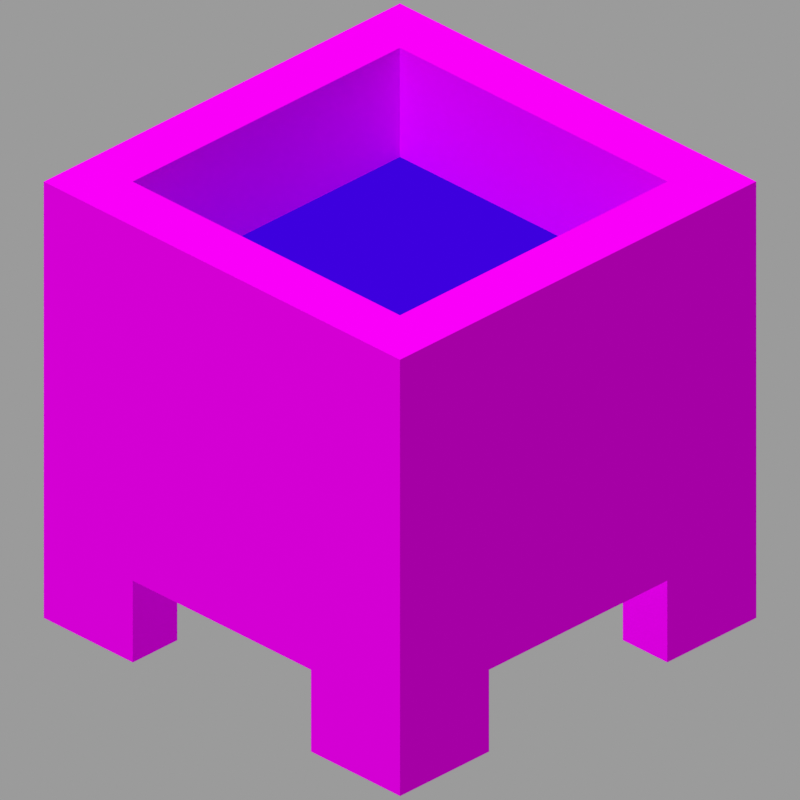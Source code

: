 # Source: cauldron_level2.blend  (saved by Blender 2.82.7; exported with 4.5.12 LTS)
import bpy
from mathutils import Matrix  # noqa: F401  (used for matrix-valued properties, if any)

bpy.ops.wm.read_factory_settings(use_empty=True)
scene = bpy.context.scene
scene.name = 'Scene'

# ---- collections
col_collection = bpy.data.collections.new('Collection'); scene.collection.children.link(col_collection)

# ---- images (referenced by path relative to the original .blend; pixels are not part of the script)
import os
ASSET_DIR = os.environ.get("B2B_ASSET_DIR", "")  # directory of the original .blend (textures are referenced by path, not embedded)
HERE = os.path.dirname(os.path.abspath(__file__))  # packed textures are extracted next to this script under _unpacked/

def load_image(name, relpath, width, height, colorspace="sRGB"):
    """Load a texture the original file referenced (path relative to the .blend, or extracted next to this script)."""
    p = next((c for c in (os.path.join(HERE, relpath), os.path.join(ASSET_DIR, relpath)) if relpath and os.path.exists(c)), "")
    if p:
        img = bpy.data.images.load(p, check_existing=True)
        img.name = name
    else:  # same state as the original file: an image datablock whose file is absent (Cycles renders it pink)
        img = bpy.data.images.new(name, width, height)
        img.source = "FILE"
        img.filepath = "//" + (relpath or name)
    img.colorspace_settings.name = colorspace
    return img
img_cauldron_side_png = load_image('cauldron_side.png', 'cauldron_side.png', 1024, 1024, 'sRGB')
img_cauldron_bottom_png = load_image('cauldron_bottom.png', 'cauldron_bottom.png', 1024, 1024, 'sRGB')
img_cauldron_top_png = load_image('cauldron_top.png', 'cauldron_top.png', 1024, 1024, 'sRGB')
img_cauldron_inner_png = load_image('cauldron_inner.png', 'cauldron_inner.png', 1024, 1024, 'sRGB')
img_water_still_solid_png = load_image('water_still_solid.png', 'water_still_solid.png', 1024, 1024, 'sRGB')

# ---- materials (node trees are filled in below, after node groups)
mat_side = bpy.data.materials.new('side')
mat_side.roughness = 1.0
mat_side.specular_intensity = 0.0
mat_bottom = bpy.data.materials.new('bottom')
mat_bottom.roughness = 1.0
mat_bottom.specular_intensity = 0.0
mat_top = bpy.data.materials.new('top')
mat_top.roughness = 1.0
mat_top.specular_intensity = 0.0
mat_inside = bpy.data.materials.new('inside')
mat_inside.roughness = 1.0
mat_inside.specular_intensity = 0.0
mat_water = bpy.data.materials.new('water')
mat_water.surface_render_method = 'BLENDED'
mat_water.blend_method = 'BLEND'

# ---- material node trees
mat_side.use_nodes = True; mat_side.node_tree.nodes.clear()
_N = mat_side.node_tree.nodes; _L = mat_side.node_tree.links
n0 = _N.new('ShaderNodeOutputMaterial'); n0.name = 'Material Output'; n0.location = (300, 300)
n0.target = 'CYCLES'
n1 = _N.new('ShaderNodeBsdfPrincipled'); n1.name = 'Principled BSDF'; n1.location = (10, 300)
n1.distribution = 'GGX'
n1.subsurface_method = 'BURLEY'
n1.inputs[2].default_value = 1.0
n1.inputs[3].default_value = 1.45
n1.inputs[13].default_value = 0.0
n1.inputs[27].default_value = (0.0, 0.0, 0.0, 1.0)
n1.inputs[28].default_value = 1.0
n2 = _N.new('ShaderNodeTexImage'); n2.name = 'Image Texture'; n2.location = (-548, 216)
n2.image = img_cauldron_side_png
n2.interpolation = 'Closest'
n3 = _N.new('ShaderNodeOutputMaterial'); n3.name = 'Material Output.001'; n3.location = (0, 0)
n3.target = 'EEVEE'
n4 = _N.new('ShaderNodeMixShader'); n4.name = 'Mix Shader'; n4.location = (0, 0)
n4.label = 'Disable Shadow'
n4.hide = True
n5 = _N.new('ShaderNodeLightPath'); n5.name = 'Light Path'; n5.location = (0, 0)
n5.hide = True
n6 = _N.new('ShaderNodeBsdfTransparent'); n6.name = 'Transparent BSDF'; n6.location = (0, 0)
n6.hide = True
_L.new(n1.outputs[0], n0.inputs[0])
_L.new(n2.outputs[0], n1.inputs[0])
_L.new(n1.outputs[0], n4.inputs[1])
_L.new(n4.outputs[0], n3.inputs[0])
_L.new(n5.outputs[1], n4.inputs[0])
_L.new(n6.outputs[0], n4.inputs[2])
n0.is_active_output = True
mat_bottom.use_nodes = True; mat_bottom.node_tree.nodes.clear()
_N = mat_bottom.node_tree.nodes; _L = mat_bottom.node_tree.links
n0 = _N.new('ShaderNodeOutputMaterial'); n0.name = 'Material Output'; n0.location = (300, 300)
n0.target = 'CYCLES'
n1 = _N.new('ShaderNodeBsdfPrincipled'); n1.name = 'Principled BSDF'; n1.location = (10, 300)
n1.distribution = 'GGX'
n1.subsurface_method = 'BURLEY'
n1.inputs[2].default_value = 1.0
n1.inputs[3].default_value = 1.45
n1.inputs[13].default_value = 0.0
n1.inputs[27].default_value = (0.0, 0.0, 0.0, 1.0)
n1.inputs[28].default_value = 1.0
n2 = _N.new('ShaderNodeTexImage'); n2.name = 'Image Texture'; n2.location = (-426, 235)
n2.image = img_cauldron_bottom_png
n2.interpolation = 'Closest'
n3 = _N.new('ShaderNodeOutputMaterial'); n3.name = 'Material Output.001'; n3.location = (0, 0)
n3.target = 'EEVEE'
n4 = _N.new('ShaderNodeMixShader'); n4.name = 'Mix Shader'; n4.location = (0, 0)
n4.label = 'Disable Shadow'
n4.hide = True
n5 = _N.new('ShaderNodeLightPath'); n5.name = 'Light Path'; n5.location = (0, 0)
n5.hide = True
n6 = _N.new('ShaderNodeBsdfTransparent'); n6.name = 'Transparent BSDF'; n6.location = (0, 0)
n6.hide = True
_L.new(n1.outputs[0], n0.inputs[0])
_L.new(n2.outputs[0], n1.inputs[0])
_L.new(n1.outputs[0], n4.inputs[1])
_L.new(n4.outputs[0], n3.inputs[0])
_L.new(n5.outputs[1], n4.inputs[0])
_L.new(n6.outputs[0], n4.inputs[2])
n0.is_active_output = True
mat_top.use_nodes = True; mat_top.node_tree.nodes.clear()
_N = mat_top.node_tree.nodes; _L = mat_top.node_tree.links
n0 = _N.new('ShaderNodeOutputMaterial'); n0.name = 'Material Output'; n0.location = (300, 300)
n0.target = 'CYCLES'
n1 = _N.new('ShaderNodeTexImage'); n1.name = 'Image Texture'; n1.location = (-530, 203)
n1.image = img_cauldron_top_png
n1.interpolation = 'Closest'
n2 = _N.new('ShaderNodeEmission'); n2.name = 'Emission'; n2.location = (-44, 255)
n2.inputs[1].default_value = 0.95
n3 = _N.new('ShaderNodeOutputMaterial'); n3.name = 'Material Output.001'; n3.location = (0, 0)
n3.target = 'EEVEE'
n4 = _N.new('ShaderNodeMixShader'); n4.name = 'Mix Shader'; n4.location = (0, 0)
n4.label = 'Disable Shadow'
n4.hide = True
n5 = _N.new('ShaderNodeLightPath'); n5.name = 'Light Path'; n5.location = (0, 0)
n5.hide = True
n6 = _N.new('ShaderNodeBsdfTransparent'); n6.name = 'Transparent BSDF'; n6.location = (0, 0)
n6.hide = True
_L.new(n1.outputs[0], n2.inputs[0])
_L.new(n2.outputs[0], n0.inputs[0])
_L.new(n2.outputs[0], n4.inputs[1])
_L.new(n4.outputs[0], n3.inputs[0])
_L.new(n5.outputs[1], n4.inputs[0])
_L.new(n6.outputs[0], n4.inputs[2])
n0.is_active_output = True
mat_inside.use_nodes = True; mat_inside.node_tree.nodes.clear()
_N = mat_inside.node_tree.nodes; _L = mat_inside.node_tree.links
n0 = _N.new('ShaderNodeOutputMaterial'); n0.name = 'Material Output'; n0.location = (300, 300)
n0.target = 'CYCLES'
n1 = _N.new('ShaderNodeBsdfPrincipled'); n1.name = 'Principled BSDF'; n1.location = (10, 300)
n1.distribution = 'GGX'
n1.subsurface_method = 'BURLEY'
n1.inputs[2].default_value = 1.0
n1.inputs[3].default_value = 1.45
n1.inputs[13].default_value = 0.0
n1.inputs[27].default_value = (0.0, 0.0, 0.0, 1.0)
n1.inputs[28].default_value = 1.0
n2 = _N.new('ShaderNodeTexImage'); n2.name = 'Image Texture'; n2.location = (-315, 248)
n2.image = img_cauldron_inner_png
n2.interpolation = 'Closest'
n3 = _N.new('ShaderNodeOutputMaterial'); n3.name = 'Material Output.001'; n3.location = (0, 0)
n3.target = 'EEVEE'
n4 = _N.new('ShaderNodeMixShader'); n4.name = 'Mix Shader'; n4.location = (0, 0)
n4.label = 'Disable Shadow'
n4.hide = True
n5 = _N.new('ShaderNodeLightPath'); n5.name = 'Light Path'; n5.location = (0, 0)
n5.hide = True
n6 = _N.new('ShaderNodeBsdfTransparent'); n6.name = 'Transparent BSDF'; n6.location = (0, 0)
n6.hide = True
_L.new(n1.outputs[0], n0.inputs[0])
_L.new(n2.outputs[0], n1.inputs[0])
_L.new(n1.outputs[0], n4.inputs[1])
_L.new(n4.outputs[0], n3.inputs[0])
_L.new(n5.outputs[1], n4.inputs[0])
_L.new(n6.outputs[0], n4.inputs[2])
n0.is_active_output = True
mat_water.use_nodes = True; mat_water.node_tree.nodes.clear()
_N = mat_water.node_tree.nodes; _L = mat_water.node_tree.links
n0 = _N.new('ShaderNodeOutputMaterial'); n0.name = 'Material Output'; n0.location = (417, 300)
n0.target = 'CYCLES'
n1 = _N.new('ShaderNodeEmission'); n1.name = 'Emission'; n1.location = (-66, 275)
n1.inputs[1].default_value = 0.95
n2 = _N.new('ShaderNodeMix'); n2.name = 'Mix'; n2.location = (-508, 207)
n2.data_type = 'RGBA'
n2.blend_type = 'MULTIPLY'
n2.inputs[0].default_value = 1.0
n2.inputs[7].default_value = (0.04971, 0.1812, 0.7758, 1.0)
n3 = _N.new('ShaderNodeMixShader'); n3.name = 'Mix Shader'; n3.location = (197, 288)
n4 = _N.new('ShaderNodeBsdfTransparent'); n4.name = 'Transparent BSDF'; n4.location = (-16, 160)
n5 = _N.new('ShaderNodeTexImage'); n5.name = 'Image Texture'; n5.location = (-1007, 186)
n5.image = img_water_still_solid_png
n5.interpolation = 'Closest'
n6 = _N.new('ShaderNodeOutputMaterial'); n6.name = 'Material Output.001'; n6.location = (0, 0)
n6.target = 'EEVEE'
n7 = _N.new('ShaderNodeMixShader'); n7.name = 'Mix Shader.001'; n7.location = (0, 0)
n7.label = 'Disable Shadow'
n7.hide = True
n8 = _N.new('ShaderNodeLightPath'); n8.name = 'Light Path'; n8.location = (0, 0)
n8.hide = True
n9 = _N.new('ShaderNodeBsdfTransparent'); n9.name = 'Transparent BSDF.001'; n9.location = (0, 0)
n9.hide = True
_L.new(n5.outputs[0], n2.inputs[6])
_L.new(n2.outputs[2], n1.inputs[0])
_L.new(n3.outputs[0], n0.inputs[0])
_L.new(n4.outputs[0], n3.inputs[1])
_L.new(n5.outputs[1], n3.inputs[0])
_L.new(n1.outputs[0], n3.inputs[2])
_L.new(n3.outputs[0], n7.inputs[1])
_L.new(n7.outputs[0], n6.inputs[0])
_L.new(n8.outputs[1], n7.inputs[0])
_L.new(n9.outputs[0], n7.inputs[2])
n0.is_active_output = True

# ---- world
world_world = bpy.data.worlds.new('World'); scene.world = world_world
world_world.use_nodes = True; world_world.node_tree.nodes.clear()
_N = world_world.node_tree.nodes; _L = world_world.node_tree.links
n0 = _N.new('ShaderNodeOutputWorld'); n0.name = 'World Output'; n0.location = (300, 300)
n1 = _N.new('ShaderNodeBackground'); n1.name = 'Background'; n1.location = (10, 300)
n1.inputs[0].default_value = (0.3278, 0.3278, 0.3278, 1.0)
_L.new(n1.outputs[0], n0.inputs[0])
n0.is_active_output = True
world_world.color = (0.05088, 0.05088, 0.05088)
world_world.use_sun_shadow = False
world_world.sun_shadow_jitter_overblur = 0.0

# ---- cameras
cam_camera = bpy.data.cameras.new('Camera')
cam_camera.type = 'ORTHO'
cam_camera.clip_end = 100.0
cam_camera.ortho_scale = 5.08

# ---- lights
light_hemi = bpy.data.lights.new('Hemi', 'SUN')
light_hemi.transmission_factor = 0.0
light_hemi.angle = 0.1993
light_hemi.energy = 1.2
light_hemi.shadow_buffer_clip_start = 0.5
light_hemi.shadow_soft_size = 0.1
light_hemi.shadow_cascade_max_distance = 1000.0

# ---- meshes
me_cauldron = bpy.data.meshes.new('cauldron')
me_cauldron.from_pydata([(0.5, -0.3125, 0.375), (0.5, -0.5, 0.375), (0.5, -0.3125, 0.25), (0.5, -0.5, 0.25), (0.375, -0.3125, 0.25), (0.375, -0.5, 0.25), (0.375, -0.3125, 0.375), (0.375, -0.5, 0.375), (-0.375, 0.5, 0.5), (-0.375, -0.3125, 0.5), (-0.375, 0.5, -0.5), (-0.375, -0.3125, -0.5), (-0.5, 0.5, -0.5), (-0.5, -0.3125, -0.5), (-0.5, 0.5, 0.5), (-0.5, -0.3125, 0.5), (-0.375, -0.25, -0.375), (-0.375, -0.25, 0.375), (0.375, -0.25, -0.375), (0.375, -0.25, 0.375), (-0.375, -0.3125, 0.375), (-0.375, -0.3125, -0.375), (0.375, -0.3125, 0.375), (0.375, -0.3125, -0.375), (0.5, 0.5, 0.5), (0.5, -0.3125, 0.5), (0.5, 0.5, -0.5), (0.5, -0.3125, -0.5), (0.375, 0.5, -0.5), (0.375, -0.3125, -0.5), (0.375, 0.5, 0.5), (0.375, -0.3125, 0.5), (-0.375, 0.5, -0.5), (-0.375, 0.5, -0.375), (0.375, 0.5, -0.5), (0.375, 0.5, -0.375), (-0.375, -0.3125, -0.375), (-0.375, -0.3125, -0.5), (0.375, -0.3125, -0.375), (0.375, -0.3125, -0.5), (-0.375, 0.5, 0.375), (-0.375, 0.5, 0.5), (0.375, 0.5, 0.375), (0.375, 0.5, 0.5), (-0.375, -0.3125, 0.5), (-0.375, -0.3125, 0.375), (0.375, -0.3125, 0.5), (0.375, -0.3125, 0.375), (-0.25, -0.3125, -0.375), (-0.25, -0.5, -0.375), (-0.25, -0.3125, -0.5), (-0.25, -0.5, -0.5), (-0.5, -0.3125, -0.5), (-0.5, -0.5, -0.5), (-0.5, -0.3125, -0.375), (-0.5, -0.5, -0.375), (-0.375, -0.3125, -0.25), (-0.375, -0.5, -0.25), (-0.375, -0.3125, -0.375), (-0.375, -0.5, -0.375), (-0.5, -0.3125, -0.375), (-0.5, -0.5, -0.375), (-0.5, -0.3125, -0.25), (-0.5, -0.5, -0.25), (0.5, -0.3125, -0.375), (0.5, -0.5, -0.375), (0.5, -0.3125, -0.5), (0.5, -0.5, -0.5), (0.25, -0.3125, -0.5), (0.25, -0.5, -0.5), (0.25, -0.3125, -0.375), (0.25, -0.5, -0.375), (0.5, -0.3125, -0.25), (0.5, -0.5, -0.25), (0.5, -0.3125, -0.375), (0.5, -0.5, -0.375), (0.375, -0.3125, -0.375), (0.375, -0.5, -0.375), (0.375, -0.3125, -0.25), (0.375, -0.5, -0.25), (-0.25, -0.3125, 0.5), (-0.25, -0.5, 0.5), (-0.25, -0.3125, 0.375), (-0.25, -0.5, 0.375), (-0.5, -0.3125, 0.375), (-0.5, -0.5, 0.375), (-0.5, -0.3125, 0.5), (-0.5, -0.5, 0.5), (-0.375, -0.3125, 0.375), (-0.375, -0.5, 0.375), (-0.375, -0.3125, 0.25), (-0.375, -0.5, 0.25), (-0.5, -0.3125, 0.25), (-0.5, -0.5, 0.25), (-0.5, -0.3125, 0.375), (-0.5, -0.5, 0.375), (0.5, -0.3125, 0.5), (0.5, -0.5, 0.5), (0.5, -0.3125, 0.375), (0.5, -0.5, 0.375), (0.25, -0.3125, 0.375), (0.25, -0.5, 0.375), (0.25, -0.3125, 0.5), (0.25, -0.5, 0.5)], [], [(0, 1, 2), (1, 3, 2), (4, 5, 6), (5, 7, 6), (7, 5, 1), (5, 3, 1), (2, 3, 4), (3, 5, 4), (8, 9, 10), (9, 11, 10), (12, 13, 14), (13, 15, 14), (12, 14, 10), (14, 8, 10), (15, 13, 9), (13, 11, 9), (14, 15, 8), (15, 9, 8), (10, 11, 12), (11, 13, 12), (16, 17, 18), (17, 19, 18), (20, 21, 22), (21, 23, 22), (24, 25, 26), (25, 27, 26), (28, 29, 30), (29, 31, 30), (28, 30, 26), (30, 24, 26), (31, 29, 25), (29, 27, 25), (30, 31, 24), (31, 25, 24), (26, 27, 28), (27, 29, 28), (32, 33, 34), (33, 35, 34), (36, 37, 38), (37, 39, 38), (33, 36, 35), (36, 38, 35), (34, 39, 32), (39, 37, 32), (40, 41, 42), (41, 43, 42), (44, 45, 46), (45, 47, 46), (41, 44, 43), (44, 46, 43), (42, 47, 40), (47, 45, 40), (48, 49, 50), (49, 51, 50), (52, 53, 54), (53, 55, 54), (55, 53, 49), (53, 51, 49), (54, 55, 48), (55, 49, 48), (50, 51, 52), (51, 53, 52), (56, 57, 58), (57, 59, 58), (60, 61, 62), (61, 63, 62), (63, 61, 57), (61, 59, 57), (62, 63, 56), (63, 57, 56), (64, 65, 66), (65, 67, 66), (68, 69, 70), (69, 71, 70), (71, 69, 65), (69, 67, 65), (70, 71, 64), (71, 65, 64), (66, 67, 68), (67, 69, 68), (72, 73, 74), (73, 75, 74), (76, 77, 78), (77, 79, 78), (79, 77, 73), (77, 75, 73), (78, 79, 72), (79, 73, 72), (80, 81, 82), (81, 83, 82), (84, 85, 86), (85, 87, 86), (87, 85, 81), (85, 83, 81), (86, 87, 80), (87, 81, 80), (82, 83, 84), (83, 85, 84), (88, 89, 90), (89, 91, 90), (92, 93, 94), (93, 95, 94), (95, 93, 89), (93, 91, 89), (90, 91, 92), (91, 93, 92), (96, 97, 98), (97, 99, 98), (100, 101, 102), (101, 103, 102), (103, 101, 97), (101, 99, 97), (102, 103, 96), (103, 97, 96), (98, 99, 100), (99, 101, 100)])
me_cauldron.polygons.foreach_set('use_smooth', [True] * 116)
me_cauldron.polygons.foreach_set('material_index', [0, 0, 0, 0, 1, 1, 0, 0, 0, 0, 0, 0, 2, 2, 3, 3, 0, 0, 0, 0, 3, 3, 3, 3, 0, 0, 0, 0, 2, 2, 3, 3, 0, 0, 0, 0, 2, 2, 3, 3, 0, 0, 0, 0, 2, 2, 3, 3, 0, 0, 0, 0, 0, 0, 0, 0, 1, 1, 0, 0, 0, 0, 0, 0, 0, 0, 1, 1, 0, 0, 0, 0, 0, 0, 1, 1, 0, 0, 0, 0, 0, 0, 0, 0, 1, 1, 0, 0, 0, 0, 0, 0, 1, 1, 0, 0, 0, 0, 0, 0, 0, 0, 1, 1, 0, 0, 0, 0, 0, 0, 1, 1, 0, 0, 0, 0])
_k = set([(1, 2), (1, 3), (2, 3), (3, 5), (4, 5), (5, 7), (8, 9), (8, 10), (8, 14), (9, 11), (9, 15), (10, 11), (10, 12), (11, 13), (12, 13), (12, 14), (13, 15), (14, 15), (24, 25), (24, 26), (24, 30), (25, 27), (25, 31), (26, 27), (26, 28), (27, 29), (28, 29), (28, 30), (29, 31), (30, 31), (32, 34), (32, 39), (33, 34), (33, 35), (35, 36), (36, 38), (37, 38), (37, 39), (40, 42), (40, 47), (41, 42), (41, 43), (43, 44), (44, 46), (45, 46), (45, 47), (48, 49), (49, 51), (49, 55), (50, 51), (51, 53), (52, 53), (53, 55), (54, 55), (56, 57), (57, 59), (57, 63), (61, 62), (61, 63), (62, 63), (64, 65), (65, 67), (65, 71), (66, 67), (67, 69), (68, 69), (69, 71), (70, 71), (72, 73), (73, 75), (73, 79), (77, 78), (77, 79), (78, 79), (80, 81), (81, 83), (81, 87), (82, 83), (83, 85), (84, 85), (85, 87), (86, 87), (89, 90), (89, 91), (90, 91), (91, 93), (92, 93), (93, 95), (96, 97), (97, 99), (97, 103), (98, 99), (99, 101), (100, 101), (101, 103), (102, 103)])
me_cauldron.attributes.new('sharp_edge', 'BOOLEAN', 'EDGE').data.foreach_set('value', [ (min(e.vertices), max(e.vertices)) in _k for e in me_cauldron.edges])
_uv = me_cauldron.uv_layers.new(name='UVMap')
_uv.uv.foreach_set('vector', [0.125, 0.1875, 0.125, 0.0, 0.25, 0.1875, 0.125, 0.0, 0.25, 0.0, 0.25, 0.1875, 0.75, 0.1875, 0.75, 0.0, 0.875, 0.1875, 0.75, 0.0, 0.875, 0.0, 0.875, 0.1875, 0.875, 0.875, 0.875, 0.75, 1.0, 0.875, 0.875, 0.75, 1.0, 0.75, 1.0, 0.875, 0.0, 0.1875, 0.0, 0.0, 0.125, 0.1875, 0.0, 0.0, 0.125, 0.0, 0.125, 0.1875, 0.0, 1.0, 0.0, 0.1875, 1.0, 1.0, 0.0, 0.1875, 1.0, 0.1875, 1.0, 1.0, 0.0, 1.0, 0.0, 0.1875, 1.0, 1.0, 0.0, 0.1875, 1.0, 0.1875, 1.0, 1.0, 0.0, 1.0, 0.0, 0.0, 0.125, 1.0, 0.0, 0.0, 0.125, 0.0, 0.125, 1.0, 0.0, 1.0, 0.0, 0.0, 0.125, 1.0, 0.0, 0.0, 0.125, 0.0, 0.125, 1.0, 0.0, 1.0, 0.0, 0.1875, 0.125, 1.0, 0.0, 0.1875, 0.125, 0.1875, 0.125, 1.0, 0.875, 1.0, 0.875, 0.1875, 1.0, 1.0, 0.875, 0.1875, 1.0, 0.1875, 1.0, 1.0, 0.125, 0.875, 0.125, 0.125, 0.875, 0.875, 0.125, 0.125, 0.875, 0.125, 0.875, 0.875, 0.125, 0.875, 0.125, 0.125, 0.875, 0.875, 0.125, 0.125, 0.875, 0.125, 0.875, 0.875, 0.0, 1.0, 0.0, 0.1875, 1.0, 1.0, 0.0, 0.1875, 1.0, 0.1875, 1.0, 1.0, 0.0, 1.0, 0.0, 0.1875, 1.0, 1.0, 0.0, 0.1875, 1.0, 0.1875, 1.0, 1.0, 0.875, 1.0, 0.875, 0.0, 1.0, 1.0, 0.875, 0.0, 1.0, 0.0, 1.0, 1.0, 0.875, 1.0, 0.875, 0.0, 1.0, 1.0, 0.875, 0.0, 1.0, 0.0, 1.0, 1.0, 0.875, 1.0, 0.875, 0.1875, 1.0, 1.0, 0.875, 0.1875, 1.0, 0.1875, 1.0, 1.0, 0.0, 1.0, 0.0, 0.1875, 0.125, 1.0, 0.0, 0.1875, 0.125, 0.1875, 0.125, 1.0, 0.125, 1.0, 0.125, 0.875, 0.875, 1.0, 0.125, 0.875, 0.875, 0.875, 0.875, 1.0, 0.125, 0.125, 0.125, 0.0, 0.875, 0.125, 0.125, 0.0, 0.875, 0.0, 0.875, 0.125, 0.125, 1.0, 0.125, 0.1875, 0.875, 1.0, 0.125, 0.1875, 0.875, 0.1875, 0.875, 1.0, 0.125, 1.0, 0.125, 0.1875, 0.875, 1.0, 0.125, 0.1875, 0.875, 0.1875, 0.875, 1.0, 0.125, 0.125, 0.125, 0.0, 0.875, 0.125, 0.125, 0.0, 0.875, 0.0, 0.875, 0.125, 0.125, 1.0, 0.125, 0.875, 0.875, 1.0, 0.125, 0.875, 0.875, 0.875, 0.875, 1.0, 0.125, 1.0, 0.125, 0.1875, 0.875, 1.0, 0.125, 0.1875, 0.875, 0.1875, 0.875, 1.0, 0.125, 1.0, 0.125, 0.1875, 0.875, 1.0, 0.125, 0.1875, 0.875, 0.1875, 0.875, 1.0, 0.875, 0.1875, 0.875, 0.0, 1.0, 0.1875, 0.875, 0.0, 1.0, 0.0, 1.0, 0.1875, 0.0, 0.1875, 0.0, 0.0, 0.125, 0.1875, 0.0, 0.0, 0.125, 0.0, 0.125, 0.1875, 0.0, 0.125, 0.0, 0.0, 0.25, 0.125, 0.0, 0.0, 0.25, 0.0, 0.25, 0.125, 0.0, 0.1875, 0.0, 0.0, 0.25, 0.1875, 0.0, 0.0, 0.25, 0.0, 0.25, 0.1875, 0.75, 0.1875, 0.75, 0.0, 1.0, 0.1875, 0.75, 0.0, 1.0, 0.0, 1.0, 0.1875, 0.75, 0.1875, 0.75, 0.0, 0.875, 0.1875, 0.75, 0.0, 0.875, 0.0, 0.875, 0.1875, 0.125, 0.1875, 0.125, 0.0, 0.25, 0.1875, 0.125, 0.0, 0.25, 0.0, 0.25, 0.1875, 0.0, 0.25, 0.0, 0.125, 0.125, 0.25, 0.0, 0.125, 0.125, 0.125, 0.125, 0.25, 0.0, 0.1875, 0.0, 0.0, 0.125, 0.1875, 0.0, 0.0, 0.125, 0.0, 0.125, 0.1875, 0.875, 0.1875, 0.875, 0.0, 1.0, 0.1875, 0.875, 0.0, 1.0, 0.0, 1.0, 0.1875, 0.0, 0.1875, 0.0, 0.0, 0.125, 0.1875, 0.0, 0.0, 0.125, 0.0, 0.125, 0.1875, 0.75, 0.125, 0.75, 0.0, 1.0, 0.125, 0.75, 0.0, 1.0, 0.0, 1.0, 0.125, 0.75, 0.1875, 0.75, 0.0, 1.0, 0.1875, 0.75, 0.0, 1.0, 0.0, 1.0, 0.1875, 0.0, 0.1875, 0.0, 0.0, 0.25, 0.1875, 0.0, 0.0, 0.25, 0.0, 0.25, 0.1875, 0.75, 0.1875, 0.75, 0.0, 0.875, 0.1875, 0.75, 0.0, 0.875, 0.0, 0.875, 0.1875, 0.125, 0.1875, 0.125, 0.0, 0.25, 0.1875, 0.125, 0.0, 0.25, 0.0, 0.25, 0.1875, 0.875, 0.25, 0.875, 0.125, 1.0, 0.25, 0.875, 0.125, 1.0, 0.125, 1.0, 0.25, 0.875, 0.1875, 0.875, 0.0, 1.0, 0.1875, 0.875, 0.0, 1.0, 0.0, 1.0, 0.1875, 0.0, 0.1875, 0.0, 0.0, 0.125, 0.1875, 0.0, 0.0, 0.125, 0.0, 0.125, 0.1875, 0.875, 0.1875, 0.875, 0.0, 1.0, 0.1875, 0.875, 0.0, 1.0, 0.0, 1.0, 0.1875, 0.0, 1.0, 0.0, 0.875, 0.25, 1.0, 0.0, 0.875, 0.25, 0.875, 0.25, 1.0, 0.0, 0.1875, 0.0, 0.0, 0.25, 0.1875, 0.0, 0.0, 0.25, 0.0, 0.25, 0.1875, 0.75, 0.1875, 0.75, 0.0, 1.0, 0.1875, 0.75, 0.0, 1.0, 0.0, 1.0, 0.1875, 0.125, 0.1875, 0.125, 0.0, 0.25, 0.1875, 0.125, 0.0, 0.25, 0.0, 0.25, 0.1875, 0.75, 0.1875, 0.75, 0.0, 0.875, 0.1875, 0.75, 0.0, 0.875, 0.0, 0.875, 0.1875, 0.0, 0.875, 0.0, 0.75, 0.125, 0.875, 0.0, 0.75, 0.125, 0.75, 0.125, 0.875, 0.875, 0.1875, 0.875, 0.0, 1.0, 0.1875, 0.875, 0.0, 1.0, 0.0, 1.0, 0.1875, 0.0, 0.1875, 0.0, 0.0, 0.125, 0.1875, 0.0, 0.0, 0.125, 0.0, 0.125, 0.1875, 0.875, 0.1875, 0.875, 0.0, 1.0, 0.1875, 0.875, 0.0, 1.0, 0.0, 1.0, 0.1875, 0.75, 1.0, 0.75, 0.875, 1.0, 1.0, 0.75, 0.875, 1.0, 0.875, 1.0, 1.0, 0.75, 0.1875, 0.75, 0.0, 1.0, 0.1875, 0.75, 0.0, 1.0, 0.0, 1.0, 0.1875, 0.0, 0.1875, 0.0, 0.0, 0.25, 0.1875, 0.0, 0.0, 0.25, 0.0, 0.25, 0.1875])
me_cauldron.materials.append(mat_side)
me_cauldron.materials.append(mat_bottom)
me_cauldron.materials.append(mat_top)
me_cauldron.materials.append(mat_inside)
me_cauldron.use_remesh_fix_poles = True
me_cauldron.use_remesh_preserve_attributes = False
me_cauldron.use_mirror_vertex_groups = False
me_cauldron.update()
me_cauldron.normals_split_custom_set([tuple(v) for v in zip(*[iter([1.0, 0.0, 0.0, 1.0, 0.0, 0.0, 1.0, 0.0, 0.0, 1.0, 0.0, 0.0, 1.0, 0.0, 0.0, 1.0, 0.0, 0.0, -1.0, 0.0, 0.0, -1.0, 0.0, 0.0, -1.0, 0.0, 0.0, -1.0, 0.0, 0.0, -1.0, 0.0, 0.0, -1.0, 0.0, 0.0, 0.0, -1.0, 0.0, 0.0, -1.0, 0.0, 0.0, -1.0, 0.0, 0.0, -1.0, 0.0, 0.0, -1.0, 0.0, 0.0, -1.0, 0.0, 0.0, 0.0, -1.0, 0.0, 0.0, -1.0, 0.0, 0.0, -1.0, 0.0, 0.0, -1.0, 0.0, 0.0, -1.0, 0.0, 0.0, -1.0, 1.0, 0.0, 0.0, 1.0, 0.0, 0.0, 1.0, 0.0, 0.0, 1.0, 0.0, 0.0, 1.0, 0.0, 0.0, 1.0, 0.0, 0.0, -1.0, 0.0, 0.0, -1.0, 0.0, 0.0, -1.0, 0.0, 0.0, -1.0, 0.0, 0.0, -1.0, 0.0, 0.0, -1.0, 0.0, 0.0, 0.0, 1.0, 0.0, 0.0, 1.0, 0.0, 0.0, 1.0, 0.0, 0.0, 1.0, 0.0, 0.0, 1.0, 0.0, 0.0, 1.0, 0.0, 0.0, -1.0, 0.0, 0.0, -1.0, 0.0, 0.0, -1.0, 0.0, 0.0, -1.0, 0.0, 0.0, -1.0, 0.0, 0.0, -1.0, 0.0, 0.0, 0.0, 1.0, 0.0, 0.0, 1.0, 0.0, 0.0, 1.0, 0.0, 0.0, 1.0, 0.0, 0.0, 1.0, 0.0, 0.0, 1.0, 0.0, 0.0, -1.0, 0.0, 0.0, -1.0, 0.0, 0.0, -1.0, 0.0, 0.0, -1.0, 0.0, 0.0, -1.0, 0.0, 0.0, -1.0, 0.0, 1.0, 0.0, 0.0, 1.0, 0.0, 0.0, 1.0, 0.0, 0.0, 1.0, 0.0, 0.0, 1.0, 0.0, 0.0, 1.0, 0.0, 0.0, -1.0, 0.0, 0.0, -1.0, 0.0, 0.0, -1.0, 0.0, 0.0, -1.0, 0.0, 0.0, -1.0, 0.0, 0.0, -1.0, 0.0, 1.0, 0.0, 0.0, 1.0, 0.0, 0.0, 1.0, 0.0, 0.0, 1.0, 0.0, 0.0, 1.0, 0.0, 0.0, 1.0, 0.0, 0.0, -1.0, 0.0, 0.0, -1.0, 0.0, 0.0, -1.0, 0.0, 0.0, -1.0, 0.0, 0.0, -1.0, 0.0, 0.0, -1.0, 0.0, 0.0, 0.0, 1.0, 0.0, 0.0, 1.0, 0.0, 0.0, 1.0, 0.0, 0.0, 1.0, 0.0, 0.0, 1.0, 0.0, 0.0, 1.0, 0.0, 0.0, -1.0, 0.0, 0.0, -1.0, 0.0, 0.0, -1.0, 0.0, 0.0, -1.0, 0.0, 0.0, -1.0, 0.0, 0.0, -1.0, 0.0, 0.0, 0.0, 1.0, 0.0, 0.0, 1.0, 0.0, 0.0, 1.0, 0.0, 0.0, 1.0, 0.0, 0.0, 1.0, 0.0, 0.0, 1.0, 0.0, 0.0, -1.0, 0.0, 0.0, -1.0, 0.0, 0.0, -1.0, 0.0, 0.0, -1.0, 0.0, 0.0, -1.0, 0.0, 0.0, -1.0, 0.0, 1.0, 0.0, 0.0, 1.0, 0.0, 0.0, 1.0, 0.0, 0.0, 1.0, 0.0, 0.0, 1.0, 0.0, 0.0, 1.0, 0.0, 0.0, -1.0, 0.0, 0.0, -1.0, 0.0, 0.0, -1.0, 0.0, 0.0, -1.0, 0.0, 0.0, -1.0, 0.0, 0.0, -1.0, 0.0, 0.0, 0.0, 1.0, 0.0, 0.0, 1.0, 0.0, 0.0, 1.0, 0.0, 0.0, 1.0, 0.0, 0.0, 1.0, 0.0, 0.0, 1.0, 0.0, 0.0, -1.0, 0.0, 0.0, -1.0, 0.0, 0.0, -1.0, 0.0, 0.0, -1.0, 0.0, 0.0, -1.0, 0.0, 0.0, -1.0, 0.0, 1.0, 0.0, 0.0, 1.0, 0.0, 0.0, 1.0, 0.0, 0.0, 1.0, 0.0, 0.0, 1.0, 0.0, 0.0, 1.0, 0.0, 0.0, -1.0, 0.0, 0.0, -1.0, 0.0, 0.0, -1.0, 0.0, 0.0, -1.0, 0.0, 0.0, -1.0, 0.0, 0.0, -1.0, 0.0, 0.0, 0.0, 1.0, 0.0, 0.0, 1.0, 0.0, 0.0, 1.0, 0.0, 0.0, 1.0, 0.0, 0.0, 1.0, 0.0, 0.0, 1.0, 0.0, 0.0, -1.0, 0.0, 0.0, -1.0, 0.0, 0.0, -1.0, 0.0, 0.0, -1.0, 0.0, 0.0, -1.0, 0.0, 0.0, -1.0, 1.0, 0.0, 0.0, 1.0, 0.0, 0.0, 1.0, 0.0, 0.0, 1.0, 0.0, 0.0, 1.0, 0.0, 0.0, 1.0, 0.0, 0.0, -1.0, 0.0, 0.0, -1.0, 0.0, 0.0, -1.0, 0.0, 0.0, -1.0, 0.0, 0.0, -1.0, 0.0, 0.0, -1.0, 0.0, 0.0, 0.0, -1.0, 0.0, 0.0, -1.0, 0.0, 0.0, -1.0, 0.0, 0.0, -1.0, 0.0, 0.0, -1.0, 0.0, 0.0, -1.0, 0.0, 0.0, 0.0, 1.0, 0.0, 0.0, 1.0, 0.0, 0.0, 1.0, 0.0, 0.0, 1.0, 0.0, 0.0, 1.0, 0.0, 0.0, 1.0, 0.0, 0.0, -1.0, 0.0, 0.0, -1.0, 0.0, 0.0, -1.0, 0.0, 0.0, -1.0, 0.0, 0.0, -1.0, 0.0, 0.0, -1.0, 1.0, 0.0, 0.0, 1.0, 0.0, 0.0, 1.0, 0.0, 0.0, 1.0, 0.0, 0.0, 1.0, 0.0, 0.0, 1.0, 0.0, 0.0, -1.0, 0.0, 0.0, -1.0, 0.0, 0.0, -1.0, 0.0, 0.0, -1.0, 0.0, 0.0, -1.0, 0.0, 0.0, -1.0, 0.0, 0.0, 0.0, -1.0, 0.0, 0.0, -1.0, 0.0, 0.0, -1.0, 0.0, 0.0, -1.0, 0.0, 0.0, -1.0, 0.0, 0.0, -1.0, 0.0, 0.0, 0.0, 1.0, 0.0, 0.0, 1.0, 0.0, 0.0, 1.0, 0.0, 0.0, 1.0, 0.0, 0.0, 1.0, 0.0, 0.0, 1.0, 1.0, 0.0, 0.0, 1.0, 0.0, 0.0, 1.0, 0.0, 0.0, 1.0, 0.0, 0.0, 1.0, 0.0, 0.0, 1.0, 0.0, 0.0, -1.0, 0.0, 0.0, -1.0, 0.0, 0.0, -1.0, 0.0, 0.0, -1.0, 0.0, 0.0, -1.0, 0.0, 0.0, -1.0, 0.0, 0.0, 0.0, -1.0, 0.0, 0.0, -1.0, 0.0, 0.0, -1.0, 0.0, 0.0, -1.0, 0.0, 0.0, -1.0, 0.0, 0.0, -1.0, 0.0, 0.0, 0.0, 1.0, 0.0, 0.0, 1.0, 0.0, 0.0, 1.0, 0.0, 0.0, 1.0, 0.0, 0.0, 1.0, 0.0, 0.0, 1.0, 0.0, 0.0, -1.0, 0.0, 0.0, -1.0, 0.0, 0.0, -1.0, 0.0, 0.0, -1.0, 0.0, 0.0, -1.0, 0.0, 0.0, -1.0, 1.0, 0.0, 0.0, 1.0, 0.0, 0.0, 1.0, 0.0, 0.0, 1.0, 0.0, 0.0, 1.0, 0.0, 0.0, 1.0, 0.0, 0.0, -1.0, 0.0, 0.0, -1.0, 0.0, 0.0, -1.0, 0.0, 0.0, -1.0, 0.0, 0.0, -1.0, 0.0, 0.0, -1.0, 0.0, 0.0, 0.0, -1.0, 0.0, 0.0, -1.0, 0.0, 0.0, -1.0, 0.0, 0.0, -1.0, 0.0, 0.0, -1.0, 0.0, 0.0, -1.0, 0.0, 0.0, 0.0, 1.0, 0.0, 0.0, 1.0, 0.0, 0.0, 1.0, 0.0, 0.0, 1.0, 0.0, 0.0, 1.0, 0.0, 0.0, 1.0, 1.0, 0.0, 0.0, 1.0, 0.0, 0.0, 1.0, 0.0, 0.0, 1.0, 0.0, 0.0, 1.0, 0.0, 0.0, 1.0, 0.0, 0.0, -1.0, 0.0, 0.0, -1.0, 0.0, 0.0, -1.0, 0.0, 0.0, -1.0, 0.0, 0.0, -1.0, 0.0, 0.0, -1.0, 0.0, 0.0, 0.0, -1.0, 0.0, 0.0, -1.0, 0.0, 0.0, -1.0, 0.0, 0.0, -1.0, 0.0, 0.0, -1.0, 0.0, 0.0, -1.0, 0.0, 0.0, 0.0, 1.0, 0.0, 0.0, 1.0, 0.0, 0.0, 1.0, 0.0, 0.0, 1.0, 0.0, 0.0, 1.0, 0.0, 0.0, 1.0, 0.0, 0.0, -1.0, 0.0, 0.0, -1.0, 0.0, 0.0, -1.0, 0.0, 0.0, -1.0, 0.0, 0.0, -1.0, 0.0, 0.0, -1.0, 1.0, 0.0, 0.0, 1.0, 0.0, 0.0, 1.0, 0.0, 0.0, 1.0, 0.0, 0.0, 1.0, 0.0, 0.0, 1.0, 0.0, 0.0, -1.0, 0.0, 0.0, -1.0, 0.0, 0.0, -1.0, 0.0, 0.0, -1.0, 0.0, 0.0, -1.0, 0.0, 0.0, -1.0, 0.0, 0.0, 0.0, -1.0, 0.0, 0.0, -1.0, 0.0, 0.0, -1.0, 0.0, 0.0, -1.0, 0.0, 0.0, -1.0, 0.0, 0.0, -1.0, 0.0, 0.0, 0.0, -1.0, 0.0, 0.0, -1.0, 0.0, 0.0, -1.0, 0.0, 0.0, -1.0, 0.0, 0.0, -1.0, 0.0, 0.0, -1.0, 1.0, 0.0, 0.0, 1.0, 0.0, 0.0, 1.0, 0.0, 0.0, 1.0, 0.0, 0.0, 1.0, 0.0, 0.0, 1.0, 0.0, 0.0, -1.0, 0.0, 0.0, -1.0, 0.0, 0.0, -1.0, 0.0, 0.0, -1.0, 0.0, 0.0, -1.0, 0.0, 0.0, -1.0, 0.0, 0.0, 0.0, -1.0, 0.0, 0.0, -1.0, 0.0, 0.0, -1.0, 0.0, 0.0, -1.0, 0.0, 0.0, -1.0, 0.0, 0.0, -1.0, 0.0, 0.0, 0.0, 1.0, 0.0, 0.0, 1.0, 0.0, 0.0, 1.0, 0.0, 0.0, 1.0, 0.0, 0.0, 1.0, 0.0, 0.0, 1.0, 0.0, 0.0, -1.0, 0.0, 0.0, -1.0, 0.0, 0.0, -1.0, 0.0, 0.0, -1.0, 0.0, 0.0, -1.0, 0.0, 0.0, -1.0])] * 3)])
me_plane = bpy.data.meshes.new('Plane')
me_plane.from_pydata([(-1.0, -1.0, 0.0), (1.0, -1.0, 0.0), (-1.0, 1.0, 0.0), (1.0, 1.0, 0.0)], [], [(0, 1, 3, 2)])
_uv = me_plane.uv_layers.new(name='UVMap')
_uv.uv.foreach_set('vector', [0.125, 0.125, 0.875, 0.125, 0.875, 0.875, 0.125, 0.875])
me_plane.materials.append(mat_water)
me_plane.use_remesh_fix_poles = True
me_plane.use_remesh_preserve_attributes = False
me_plane.use_mirror_vertex_groups = False
me_plane.update()

# ---- objects
ob_camera = bpy.data.objects.new('Camera', cam_camera)
ob_cauldron = bpy.data.objects.new('cauldron', me_cauldron)
ob_hemi = bpy.data.objects.new('Hemi', light_hemi)
ob_plane = bpy.data.objects.new('Plane', me_plane)

# ---- transforms, parenting, visibility, modifiers, constraints
ob_camera.location = (4.8, -4.8, 3.919)
ob_camera.rotation_euler = (1.047, 0.0, 0.7854)
ob_camera.lock_rotations_4d = False
ob_camera.empty_display_type = 'ARROWS'
ob_camera.color = (0.0, 0.0, 0.0, 0.0)
ob_camera.display_type = 'WIRE'
ob_camera.lineart.crease_threshold = 0.0
ob_cauldron.location = (0.0, 0.0, 0.0)
ob_cauldron.rotation_euler = (1.571, -0.0, 0.0)
ob_cauldron.scale = (3.2, 3.2, 3.2)
ob_cauldron.visible_shadow = False
ob_cauldron.lineart.crease_threshold = 0.0
ob_hemi.location = (-0.7077, -3.435, 0.4307)
ob_hemi.rotation_euler = (1.057, -0.0499, 0.1801)
ob_hemi.lineart.crease_threshold = 0.0
ob_plane.location = (0.0, 0.0, 0.8)
ob_plane.scale = (1.2, 1.2, 1.2)
ob_plane.visible_shadow = False
ob_plane.lineart.crease_threshold = 0.0

# ---- collection membership
col_collection.objects.link(ob_camera)
col_collection.objects.link(ob_cauldron)
col_collection.objects.link(ob_hemi)
col_collection.objects.link(ob_plane)

# ---- scene / render settings (as saved in the file)
scene.camera = ob_camera
scene.frame_start = 1; scene.frame_end = 1; scene.frame_set(1)
scene.render.engine = 'BLENDER_EEVEE_NEXT'
scene.render.image_settings.color_depth = '16'
scene.render.image_settings.compression = 100
scene.render.resolution_x = 300
scene.render.resolution_y = 300
scene.render.filter_size = 0.0
scene.render.film_transparent = True
scene.cycles.use_denoising = False
scene.cycles.samples = 128
scene.cycles.sampling_pattern = 'TABULATED_SOBOL'
scene.cycles.use_adaptive_sampling = False
scene.cycles.use_light_tree = False
scene.view_settings.view_transform = 'Standard'
bpy.context.view_layer.update()
